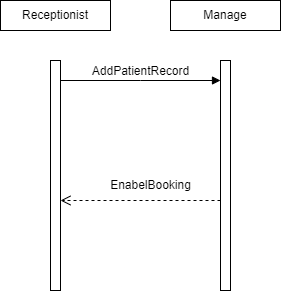

The diagram above was exported from draw.io. Its source (the exported page's mxGraphModel, read from the mxfile embedded in the PNG):
<mxGraphModel dx="1518" dy="-399" grid="1" gridSize="10" guides="1" tooltips="1" connect="1" arrows="1" fold="1" page="1" pageScale="1" pageWidth="850" pageHeight="1100" math="0" shadow="0">
  <root>
    <mxCell id="0" />
    <mxCell id="1" parent="0" />
    <mxCell id="J8n-yBxIxczsUlnExXDL-69" value="" style="html=1;points=[[0,0,0,0,5],[0,1,0,0,-5],[1,0,0,0,5],[1,1,0,0,-5]];perimeter=orthogonalPerimeter;outlineConnect=0;targetShapes=umlLifeline;portConstraint=eastwest;newEdgeStyle={&quot;curved&quot;:0,&quot;rounded&quot;:0};" vertex="1" parent="1">
      <mxGeometry x="80" y="1360" width="10" height="230" as="geometry" />
    </mxCell>
    <mxCell id="J8n-yBxIxczsUlnExXDL-70" value="&lt;font style=&quot;font-size: 12px;&quot;&gt;AddPatientRecord&lt;/font&gt;" style="html=1;verticalAlign=bottom;endArrow=block;curved=0;rounded=0;exitX=1;exitY=0;exitDx=0;exitDy=5;exitPerimeter=0;entryX=0;entryY=0;entryDx=0;entryDy=5;entryPerimeter=0;" edge="1" parent="1">
      <mxGeometry relative="1" as="geometry">
        <mxPoint x="90" y="1380" as="sourcePoint" />
        <mxPoint x="250" y="1380" as="targetPoint" />
        <Array as="points">
          <mxPoint x="170" y="1380" />
        </Array>
      </mxGeometry>
    </mxCell>
    <mxCell id="J8n-yBxIxczsUlnExXDL-71" value="" style="html=1;verticalAlign=bottom;endArrow=open;dashed=1;endSize=8;curved=0;rounded=0;" edge="1" source="J8n-yBxIxczsUlnExXDL-73" parent="1">
      <mxGeometry relative="1" as="geometry">
        <mxPoint x="90" y="1500" as="targetPoint" />
        <mxPoint x="420" y="1500" as="sourcePoint" />
      </mxGeometry>
    </mxCell>
    <mxCell id="J8n-yBxIxczsUlnExXDL-72" value="Receptionist" style="html=1;whiteSpace=wrap;" vertex="1" parent="1">
      <mxGeometry x="30" y="1300" width="110" height="30" as="geometry" />
    </mxCell>
    <mxCell id="J8n-yBxIxczsUlnExXDL-73" value="" style="html=1;points=[[0,0,0,0,5],[0,1,0,0,-5],[1,0,0,0,5],[1,1,0,0,-5]];perimeter=orthogonalPerimeter;outlineConnect=0;targetShapes=umlLifeline;portConstraint=eastwest;newEdgeStyle={&quot;curved&quot;:0,&quot;rounded&quot;:0};" vertex="1" parent="1">
      <mxGeometry x="250" y="1360" width="10" height="230" as="geometry" />
    </mxCell>
    <mxCell id="J8n-yBxIxczsUlnExXDL-76" value="Manage" style="html=1;whiteSpace=wrap;" vertex="1" parent="1">
      <mxGeometry x="200" y="1300" width="110" height="30" as="geometry" />
    </mxCell>
    <mxCell id="J8n-yBxIxczsUlnExXDL-82" value="EnabelBooking" style="text;html=1;align=center;verticalAlign=middle;resizable=0;points=[];autosize=1;strokeColor=none;fillColor=none;" vertex="1" parent="1">
      <mxGeometry x="130" y="1470" width="100" height="30" as="geometry" />
    </mxCell>
  </root>
</mxGraphModel>